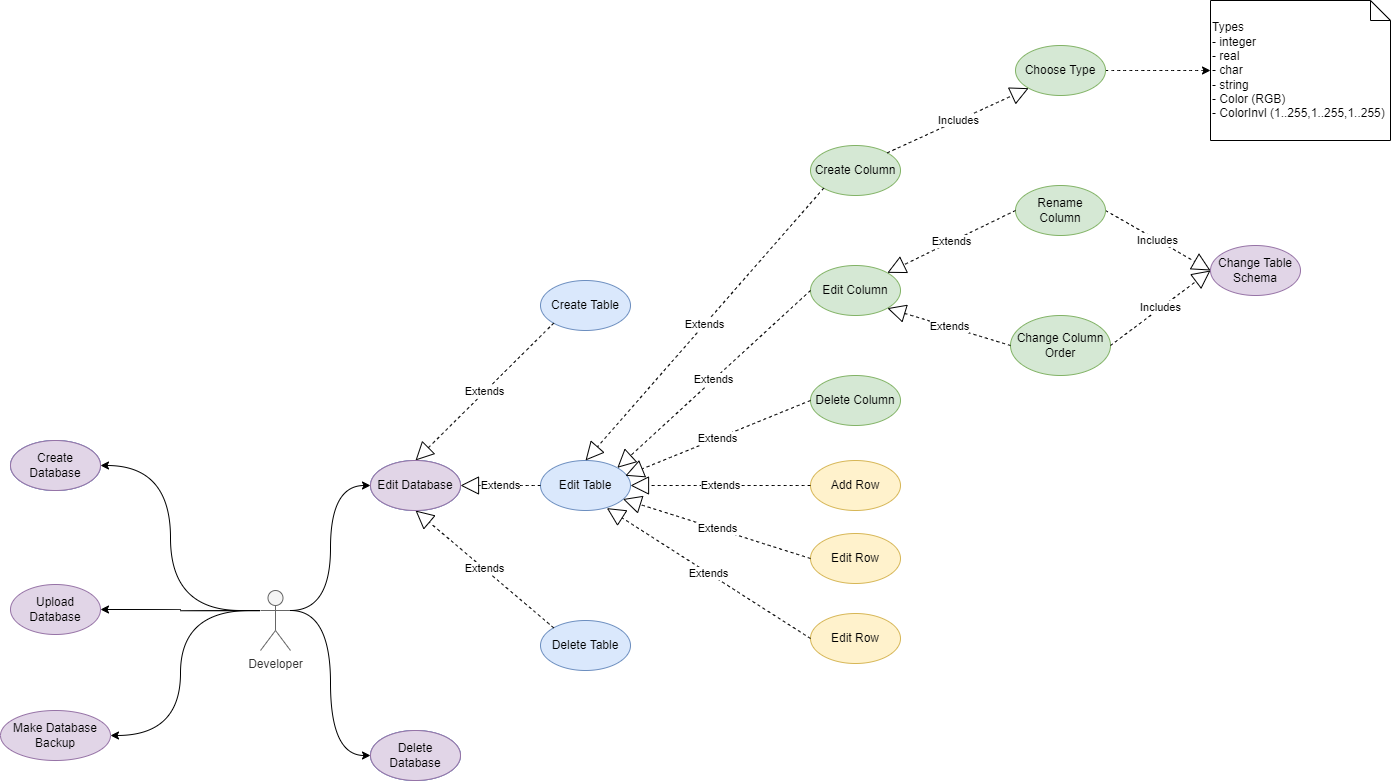

The diagram above was exported from draw.io. Its source (the exported page's mxGraphModel, read from the mxfile embedded in the PNG):
<mxGraphModel dx="1381" dy="1856" grid="1" gridSize="10" guides="1" tooltips="1" connect="1" arrows="1" fold="1" page="1" pageScale="1" pageWidth="850" pageHeight="1100" math="0" shadow="0">
  <root>
    <mxCell id="0" />
    <mxCell id="1" parent="0" />
    <mxCell id="K8GWn1wJDRnnFg_kCOEh-3" style="edgeStyle=orthogonalEdgeStyle;rounded=0;orthogonalLoop=1;jettySize=auto;html=1;entryX=1;entryY=0.5;entryDx=0;entryDy=0;curved=1;" edge="1" parent="1" target="K8GWn1wJDRnnFg_kCOEh-13">
      <mxGeometry relative="1" as="geometry">
        <mxPoint x="390" y="380" as="sourcePoint" />
      </mxGeometry>
    </mxCell>
    <mxCell id="K8GWn1wJDRnnFg_kCOEh-9" style="edgeStyle=orthogonalEdgeStyle;curved=1;rounded=0;orthogonalLoop=1;jettySize=auto;html=1;exitX=0;exitY=0.3333333333333333;exitDx=0;exitDy=0;exitPerimeter=0;entryX=1;entryY=0.5;entryDx=0;entryDy=0;" edge="1" parent="1" source="K8GWn1wJDRnnFg_kCOEh-1" target="K8GWn1wJDRnnFg_kCOEh-14">
      <mxGeometry relative="1" as="geometry" />
    </mxCell>
    <mxCell id="K8GWn1wJDRnnFg_kCOEh-11" style="edgeStyle=orthogonalEdgeStyle;curved=1;rounded=0;orthogonalLoop=1;jettySize=auto;html=1;entryX=1;entryY=0.5;entryDx=0;entryDy=0;" edge="1" parent="1" target="K8GWn1wJDRnnFg_kCOEh-15">
      <mxGeometry relative="1" as="geometry">
        <mxPoint x="400" y="380" as="sourcePoint" />
        <mxPoint x="300" y="395" as="targetPoint" />
      </mxGeometry>
    </mxCell>
    <mxCell id="K8GWn1wJDRnnFg_kCOEh-1" value="Developer" style="shape=umlActor;verticalLabelPosition=bottom;verticalAlign=top;html=1;fillColor=#f5f5f5;strokeColor=#666666;fontColor=#333333;" vertex="1" parent="1">
      <mxGeometry x="410" y="360" width="30" height="60" as="geometry" />
    </mxCell>
    <mxCell id="K8GWn1wJDRnnFg_kCOEh-5" value="Delete Database" style="ellipse;whiteSpace=wrap;html=1;fillColor=#dae8fc;strokeColor=#6c8ebf;" vertex="1" parent="1">
      <mxGeometry x="520" y="500" width="90" height="50" as="geometry" />
    </mxCell>
    <mxCell id="K8GWn1wJDRnnFg_kCOEh-6" style="edgeStyle=orthogonalEdgeStyle;rounded=0;orthogonalLoop=1;jettySize=auto;html=1;exitX=1;exitY=0.3333333333333333;exitDx=0;exitDy=0;exitPerimeter=0;entryX=0;entryY=0.5;entryDx=0;entryDy=0;curved=1;" edge="1" parent="1" source="K8GWn1wJDRnnFg_kCOEh-1" target="K8GWn1wJDRnnFg_kCOEh-12">
      <mxGeometry relative="1" as="geometry">
        <mxPoint x="435" y="370" as="sourcePoint" />
        <mxPoint x="439.9599999999998" y="270" as="targetPoint" />
      </mxGeometry>
    </mxCell>
    <mxCell id="K8GWn1wJDRnnFg_kCOEh-7" style="edgeStyle=orthogonalEdgeStyle;rounded=0;orthogonalLoop=1;jettySize=auto;html=1;exitX=1;exitY=0.3333333333333333;exitDx=0;exitDy=0;exitPerimeter=0;entryX=0;entryY=0.5;entryDx=0;entryDy=0;curved=1;" edge="1" parent="1" source="K8GWn1wJDRnnFg_kCOEh-1" target="K8GWn1wJDRnnFg_kCOEh-5">
      <mxGeometry relative="1" as="geometry">
        <mxPoint x="450" y="390" as="sourcePoint" />
        <mxPoint x="519.9999999999984" y="315" as="targetPoint" />
      </mxGeometry>
    </mxCell>
    <mxCell id="K8GWn1wJDRnnFg_kCOEh-12" value="Edit Database" style="ellipse;whiteSpace=wrap;html=1;fillColor=#dae8fc;strokeColor=#6c8ebf;" vertex="1" parent="1">
      <mxGeometry x="520" y="230" width="90" height="50" as="geometry" />
    </mxCell>
    <mxCell id="K8GWn1wJDRnnFg_kCOEh-13" value="Create Database" style="ellipse;whiteSpace=wrap;html=1;fillColor=#dae8fc;strokeColor=#6c8ebf;" vertex="1" parent="1">
      <mxGeometry x="160" y="210" width="90" height="50" as="geometry" />
    </mxCell>
    <mxCell id="K8GWn1wJDRnnFg_kCOEh-14" value="Upload Database" style="ellipse;whiteSpace=wrap;html=1;fillColor=#e1d5e7;strokeColor=#9673a6;" vertex="1" parent="1">
      <mxGeometry x="160" y="354" width="90" height="50" as="geometry" />
    </mxCell>
    <mxCell id="K8GWn1wJDRnnFg_kCOEh-15" value="Make Database&lt;br&gt;Backup" style="ellipse;whiteSpace=wrap;html=1;fillColor=#e1d5e7;strokeColor=#9673a6;" vertex="1" parent="1">
      <mxGeometry x="150" y="480" width="110" height="50" as="geometry" />
    </mxCell>
    <mxCell id="K8GWn1wJDRnnFg_kCOEh-16" value="Create Table" style="ellipse;whiteSpace=wrap;html=1;fillColor=#dae8fc;strokeColor=#6c8ebf;" vertex="1" parent="1">
      <mxGeometry x="690" y="50" width="90" height="50" as="geometry" />
    </mxCell>
    <mxCell id="K8GWn1wJDRnnFg_kCOEh-17" value="Edit Table" style="ellipse;whiteSpace=wrap;html=1;fillColor=#dae8fc;strokeColor=#6c8ebf;" vertex="1" parent="1">
      <mxGeometry x="690" y="230" width="90" height="50" as="geometry" />
    </mxCell>
    <mxCell id="K8GWn1wJDRnnFg_kCOEh-19" value="Extends" style="endArrow=block;endSize=16;endFill=0;html=1;rounded=0;dashed=1;curved=1;entryX=0.5;entryY=0;entryDx=0;entryDy=0;exitX=0;exitY=1;exitDx=0;exitDy=0;" edge="1" parent="1" source="K8GWn1wJDRnnFg_kCOEh-16" target="K8GWn1wJDRnnFg_kCOEh-12">
      <mxGeometry width="160" relative="1" as="geometry">
        <mxPoint x="300" y="80" as="sourcePoint" />
        <mxPoint x="460" y="80" as="targetPoint" />
      </mxGeometry>
    </mxCell>
    <mxCell id="K8GWn1wJDRnnFg_kCOEh-20" value="Includes" style="endArrow=block;endSize=16;endFill=0;html=1;rounded=0;dashed=1;curved=1;entryX=0;entryY=0.5;entryDx=0;entryDy=0;exitX=1;exitY=0.5;exitDx=0;exitDy=0;" edge="1" parent="1" source="K8GWn1wJDRnnFg_kCOEh-23" target="K8GWn1wJDRnnFg_kCOEh-25">
      <mxGeometry width="160" relative="1" as="geometry">
        <mxPoint x="790" y="135" as="sourcePoint" />
        <mxPoint x="950" y="135" as="targetPoint" />
      </mxGeometry>
    </mxCell>
    <mxCell id="K8GWn1wJDRnnFg_kCOEh-22" value="Delete Table" style="ellipse;whiteSpace=wrap;html=1;fillColor=#dae8fc;strokeColor=#6c8ebf;" vertex="1" parent="1">
      <mxGeometry x="690" y="390" width="90" height="50" as="geometry" />
    </mxCell>
    <mxCell id="K8GWn1wJDRnnFg_kCOEh-23" value="Rename Column" style="ellipse;whiteSpace=wrap;html=1;fillColor=#d5e8d4;strokeColor=#82b366;" vertex="1" parent="1">
      <mxGeometry x="1165" y="-45" width="90" height="50" as="geometry" />
    </mxCell>
    <mxCell id="K8GWn1wJDRnnFg_kCOEh-24" value="Change Column&lt;br&gt;Order" style="ellipse;whiteSpace=wrap;html=1;fillColor=#d5e8d4;strokeColor=#82b366;" vertex="1" parent="1">
      <mxGeometry x="1160" y="85" width="100" height="60" as="geometry" />
    </mxCell>
    <mxCell id="K8GWn1wJDRnnFg_kCOEh-25" value="Change Table Schema" style="ellipse;whiteSpace=wrap;html=1;fillColor=#e1d5e7;strokeColor=#9673a6;" vertex="1" parent="1">
      <mxGeometry x="1360" y="15" width="90" height="50" as="geometry" />
    </mxCell>
    <mxCell id="K8GWn1wJDRnnFg_kCOEh-26" value="Extends" style="endArrow=block;endSize=16;endFill=0;html=1;rounded=0;dashed=1;curved=1;entryX=1;entryY=0.5;entryDx=0;entryDy=0;exitX=0;exitY=0.5;exitDx=0;exitDy=0;" edge="1" parent="1" source="K8GWn1wJDRnnFg_kCOEh-17" target="K8GWn1wJDRnnFg_kCOEh-12">
      <mxGeometry width="160" relative="1" as="geometry">
        <mxPoint x="655" y="200" as="sourcePoint" />
        <mxPoint x="565" y="290" as="targetPoint" />
      </mxGeometry>
    </mxCell>
    <mxCell id="K8GWn1wJDRnnFg_kCOEh-27" value="Extends" style="endArrow=block;endSize=16;endFill=0;html=1;rounded=0;dashed=1;curved=1;entryX=0.5;entryY=1;entryDx=0;entryDy=0;exitX=0;exitY=0;exitDx=0;exitDy=0;" edge="1" parent="1" source="K8GWn1wJDRnnFg_kCOEh-22" target="K8GWn1wJDRnnFg_kCOEh-12">
      <mxGeometry width="160" relative="1" as="geometry">
        <mxPoint x="723.0575765436201" y="242.60928472595322" as="sourcePoint" />
        <mxPoint x="596.9424234563801" y="297.3907152740468" as="targetPoint" />
      </mxGeometry>
    </mxCell>
    <mxCell id="K8GWn1wJDRnnFg_kCOEh-28" value="Includes" style="endArrow=block;endSize=16;endFill=0;html=1;rounded=0;dashed=1;curved=1;entryX=0;entryY=0.5;entryDx=0;entryDy=0;exitX=1;exitY=0.5;exitDx=0;exitDy=0;" edge="1" parent="1" source="K8GWn1wJDRnnFg_kCOEh-24" target="K8GWn1wJDRnnFg_kCOEh-25">
      <mxGeometry width="160" relative="1" as="geometry">
        <mxPoint x="996.9424234563799" y="42.390715274046784" as="sourcePoint" />
        <mxPoint x="1069.9999999999984" y="20" as="targetPoint" />
      </mxGeometry>
    </mxCell>
    <mxCell id="K8GWn1wJDRnnFg_kCOEh-29" value="Create Column" style="ellipse;whiteSpace=wrap;html=1;fillColor=#d5e8d4;strokeColor=#82b366;" vertex="1" parent="1">
      <mxGeometry x="960" y="-85" width="90" height="50" as="geometry" />
    </mxCell>
    <mxCell id="K8GWn1wJDRnnFg_kCOEh-30" value="Edit Column" style="ellipse;whiteSpace=wrap;html=1;fillColor=#d5e8d4;strokeColor=#82b366;" vertex="1" parent="1">
      <mxGeometry x="960" y="35" width="90" height="50" as="geometry" />
    </mxCell>
    <mxCell id="K8GWn1wJDRnnFg_kCOEh-31" value="Extends" style="endArrow=block;endSize=16;endFill=0;html=1;rounded=0;dashed=1;curved=1;entryX=1;entryY=0;entryDx=0;entryDy=0;exitX=0;exitY=0.5;exitDx=0;exitDy=0;" edge="1" parent="1" source="K8GWn1wJDRnnFg_kCOEh-23" target="K8GWn1wJDRnnFg_kCOEh-30">
      <mxGeometry width="160" relative="1" as="geometry">
        <mxPoint x="723.0575765436201" y="167.60928472595322" as="sourcePoint" />
        <mxPoint x="596.9424234563801" y="222.39071527404678" as="targetPoint" />
      </mxGeometry>
    </mxCell>
    <mxCell id="K8GWn1wJDRnnFg_kCOEh-32" value="Extends" style="endArrow=block;endSize=16;endFill=0;html=1;rounded=0;dashed=1;curved=1;entryX=1;entryY=1;entryDx=0;entryDy=0;exitX=0;exitY=0.5;exitDx=0;exitDy=0;" edge="1" parent="1" source="K8GWn1wJDRnnFg_kCOEh-24" target="K8GWn1wJDRnnFg_kCOEh-30">
      <mxGeometry width="160" relative="1" as="geometry">
        <mxPoint x="723.0575765436201" y="167.60928472595333" as="sourcePoint" />
        <mxPoint x="596.9424234563801" y="222.39071527404667" as="targetPoint" />
      </mxGeometry>
    </mxCell>
    <mxCell id="K8GWn1wJDRnnFg_kCOEh-33" value="Extends" style="endArrow=block;endSize=16;endFill=0;html=1;rounded=0;dashed=1;curved=1;entryX=0.5;entryY=0;entryDx=0;entryDy=0;exitX=0;exitY=1;exitDx=0;exitDy=0;" edge="1" parent="1" source="K8GWn1wJDRnnFg_kCOEh-29" target="K8GWn1wJDRnnFg_kCOEh-17">
      <mxGeometry width="160" relative="1" as="geometry">
        <mxPoint x="1114.5768656551259" y="121.17244811417754" as="sourcePoint" />
        <mxPoint x="939.9999999999977" y="175" as="targetPoint" />
      </mxGeometry>
    </mxCell>
    <mxCell id="K8GWn1wJDRnnFg_kCOEh-34" value="Extends" style="endArrow=block;endSize=16;endFill=0;html=1;rounded=0;dashed=1;curved=1;entryX=1;entryY=0;entryDx=0;entryDy=0;exitX=0;exitY=0.5;exitDx=0;exitDy=0;" edge="1" parent="1" source="K8GWn1wJDRnnFg_kCOEh-30" target="K8GWn1wJDRnnFg_kCOEh-17">
      <mxGeometry width="160" relative="1" as="geometry">
        <mxPoint x="813.0575765436256" y="62.60928472594992" as="sourcePoint" />
        <mxPoint x="755" y="200" as="targetPoint" />
      </mxGeometry>
    </mxCell>
    <mxCell id="K8GWn1wJDRnnFg_kCOEh-35" value="Delete Column" style="ellipse;whiteSpace=wrap;html=1;fillColor=#d5e8d4;strokeColor=#82b366;" vertex="1" parent="1">
      <mxGeometry x="960" y="145" width="90" height="50" as="geometry" />
    </mxCell>
    <mxCell id="K8GWn1wJDRnnFg_kCOEh-36" value="Extends" style="endArrow=block;endSize=16;endFill=0;html=1;rounded=0;dashed=1;curved=1;entryX=0.943;entryY=0.305;entryDx=0;entryDy=0;exitX=0;exitY=0.5;exitDx=0;exitDy=0;entryPerimeter=0;" edge="1" parent="1" source="K8GWn1wJDRnnFg_kCOEh-35" target="K8GWn1wJDRnnFg_kCOEh-17">
      <mxGeometry width="160" relative="1" as="geometry">
        <mxPoint x="940" y="175" as="sourcePoint" />
        <mxPoint x="800.0000000000027" y="225" as="targetPoint" />
      </mxGeometry>
    </mxCell>
    <mxCell id="K8GWn1wJDRnnFg_kCOEh-38" value="Edit Row" style="ellipse;whiteSpace=wrap;html=1;fillColor=#fff2cc;strokeColor=#d6b656;" vertex="1" parent="1">
      <mxGeometry x="960" y="303" width="90" height="50" as="geometry" />
    </mxCell>
    <mxCell id="K8GWn1wJDRnnFg_kCOEh-39" value="Add Row" style="ellipse;whiteSpace=wrap;html=1;fillColor=#fff2cc;strokeColor=#d6b656;" vertex="1" parent="1">
      <mxGeometry x="960" y="230" width="90" height="50" as="geometry" />
    </mxCell>
    <mxCell id="K8GWn1wJDRnnFg_kCOEh-40" value="Extends" style="endArrow=block;endSize=16;endFill=0;html=1;rounded=0;dashed=1;curved=1;exitX=0;exitY=0.5;exitDx=0;exitDy=0;entryX=0.916;entryY=0.771;entryDx=0;entryDy=0;entryPerimeter=0;" edge="1" parent="1" source="K8GWn1wJDRnnFg_kCOEh-38" target="K8GWn1wJDRnnFg_kCOEh-17">
      <mxGeometry width="160" relative="1" as="geometry">
        <mxPoint x="1054.644660940684" y="81.21320343558955" as="sourcePoint" />
        <mxPoint x="770" y="266" as="targetPoint" />
      </mxGeometry>
    </mxCell>
    <mxCell id="K8GWn1wJDRnnFg_kCOEh-41" value="Extends" style="endArrow=block;endSize=16;endFill=0;html=1;rounded=0;dashed=1;curved=1;entryX=1;entryY=0.5;entryDx=0;entryDy=0;exitX=0;exitY=0.5;exitDx=0;exitDy=0;" edge="1" parent="1" source="K8GWn1wJDRnnFg_kCOEh-39" target="K8GWn1wJDRnnFg_kCOEh-17">
      <mxGeometry width="160" relative="1" as="geometry">
        <mxPoint x="1120" y="145" as="sourcePoint" />
        <mxPoint x="1030" y="175" as="targetPoint" />
      </mxGeometry>
    </mxCell>
    <mxCell id="K8GWn1wJDRnnFg_kCOEh-45" style="edgeStyle=orthogonalEdgeStyle;curved=1;rounded=0;orthogonalLoop=1;jettySize=auto;html=1;entryX=0;entryY=0.5;entryDx=0;entryDy=0;entryPerimeter=0;dashed=1;exitX=1;exitY=0.5;exitDx=0;exitDy=0;" edge="1" parent="1" source="K8GWn1wJDRnnFg_kCOEh-42" target="K8GWn1wJDRnnFg_kCOEh-44">
      <mxGeometry relative="1" as="geometry">
        <mxPoint x="1450" y="-160" as="targetPoint" />
      </mxGeometry>
    </mxCell>
    <mxCell id="K8GWn1wJDRnnFg_kCOEh-42" value="Choose Type" style="ellipse;whiteSpace=wrap;html=1;fillColor=#d5e8d4;strokeColor=#82b366;" vertex="1" parent="1">
      <mxGeometry x="1165" y="-185" width="90" height="50" as="geometry" />
    </mxCell>
    <mxCell id="K8GWn1wJDRnnFg_kCOEh-43" value="Includes" style="endArrow=block;endSize=16;endFill=0;html=1;rounded=0;dashed=1;curved=1;entryX=0;entryY=1;entryDx=0;entryDy=0;exitX=1;exitY=0;exitDx=0;exitDy=0;" edge="1" parent="1" source="K8GWn1wJDRnnFg_kCOEh-29" target="K8GWn1wJDRnnFg_kCOEh-42">
      <mxGeometry width="160" relative="1" as="geometry">
        <mxPoint x="996.8198051533946" y="-47.67766952966349" as="sourcePoint" />
        <mxPoint x="1050" y="-150" as="targetPoint" />
      </mxGeometry>
    </mxCell>
    <mxCell id="K8GWn1wJDRnnFg_kCOEh-44" value="&lt;div style=&quot;&quot;&gt;&lt;span style=&quot;background-color: initial;&quot;&gt;Types&lt;/span&gt;&lt;/div&gt;- integer&lt;br&gt;- real&lt;br&gt;- char&lt;br&gt;- string&lt;br&gt;- Color (RGB)&lt;br&gt;- ColorInvl (1..255,1..255,1..255)" style="shape=note;size=20;whiteSpace=wrap;html=1;align=left;" vertex="1" parent="1">
      <mxGeometry x="1360" y="-230" width="180" height="140" as="geometry" />
    </mxCell>
    <mxCell id="K8GWn1wJDRnnFg_kCOEh-46" value="Edit Row" style="ellipse;whiteSpace=wrap;html=1;fillColor=#fff2cc;strokeColor=#d6b656;" vertex="1" parent="1">
      <mxGeometry x="960" y="383" width="90" height="50" as="geometry" />
    </mxCell>
    <mxCell id="K8GWn1wJDRnnFg_kCOEh-47" value="Extends" style="endArrow=block;endSize=16;endFill=0;html=1;rounded=0;dashed=1;curved=1;exitX=0;exitY=0.5;exitDx=0;exitDy=0;entryX=0.737;entryY=0.952;entryDx=0;entryDy=0;entryPerimeter=0;" edge="1" parent="1" source="K8GWn1wJDRnnFg_kCOEh-46" target="K8GWn1wJDRnnFg_kCOEh-17">
      <mxGeometry width="160" relative="1" as="geometry">
        <mxPoint x="970.0000000000007" y="415" as="sourcePoint" />
        <mxPoint x="740" y="280" as="targetPoint" />
      </mxGeometry>
    </mxCell>
    <mxCell id="K8GWn1wJDRnnFg_kCOEh-48" value="Delete Database" style="ellipse;whiteSpace=wrap;html=1;fillColor=#dae8fc;strokeColor=#6c8ebf;" vertex="1" parent="1">
      <mxGeometry x="520" y="500" width="90" height="50" as="geometry" />
    </mxCell>
    <mxCell id="K8GWn1wJDRnnFg_kCOEh-49" value="Edit Database" style="ellipse;whiteSpace=wrap;html=1;fillColor=#dae8fc;strokeColor=#6c8ebf;" vertex="1" parent="1">
      <mxGeometry x="520" y="230" width="90" height="50" as="geometry" />
    </mxCell>
    <mxCell id="K8GWn1wJDRnnFg_kCOEh-50" value="Create Database" style="ellipse;whiteSpace=wrap;html=1;fillColor=#dae8fc;strokeColor=#6c8ebf;" vertex="1" parent="1">
      <mxGeometry x="160" y="210" width="90" height="50" as="geometry" />
    </mxCell>
    <mxCell id="K8GWn1wJDRnnFg_kCOEh-51" value="Delete Database" style="ellipse;whiteSpace=wrap;html=1;fillColor=#e1d5e7;strokeColor=#9673a6;" vertex="1" parent="1">
      <mxGeometry x="520" y="500" width="90" height="50" as="geometry" />
    </mxCell>
    <mxCell id="K8GWn1wJDRnnFg_kCOEh-52" value="Edit Database" style="ellipse;whiteSpace=wrap;html=1;fillColor=#e1d5e7;strokeColor=#9673a6;" vertex="1" parent="1">
      <mxGeometry x="520" y="230" width="90" height="50" as="geometry" />
    </mxCell>
    <mxCell id="K8GWn1wJDRnnFg_kCOEh-53" value="Create Database" style="ellipse;whiteSpace=wrap;html=1;fillColor=#e1d5e7;strokeColor=#9673a6;" vertex="1" parent="1">
      <mxGeometry x="160" y="210" width="90" height="50" as="geometry" />
    </mxCell>
  </root>
</mxGraphModel>